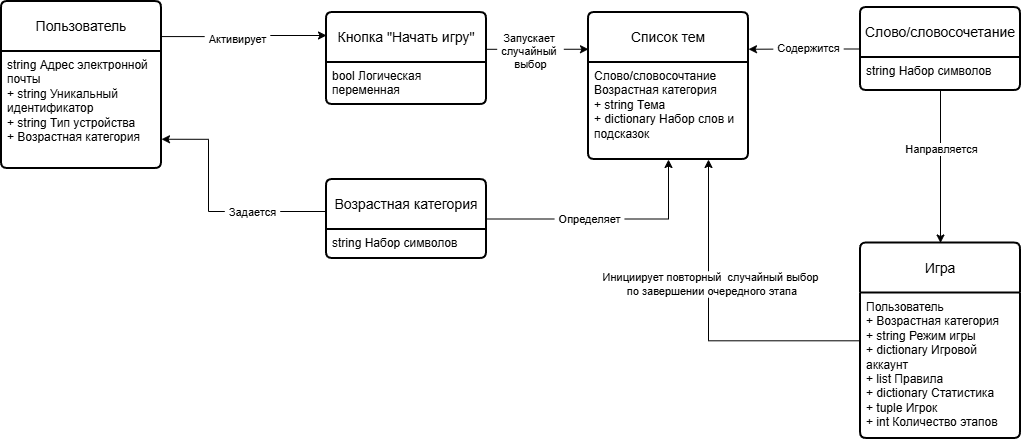

The diagram above was exported from draw.io. Its source (the exported page's mxGraphModel, read from the mxfile embedded in the PNG):
<mxGraphModel dx="1814" dy="784" grid="0" gridSize="10" guides="1" tooltips="1" connect="1" arrows="1" fold="1" page="0" pageScale="1" pageWidth="827" pageHeight="1169" math="0" shadow="0">
  <root>
    <mxCell id="0" />
    <mxCell id="1" parent="0" />
    <mxCell id="2" edge="1" parent="1" source="4" style="edgeStyle=orthogonalEdgeStyle;rounded=0;orthogonalLoop=1;jettySize=auto;html=1;entryX=0;entryY=0.25;entryDx=0;entryDy=0;defaultLabelBackgroundColor=page;labelPadding=0 4;exitX=0.981;exitY=0.21;exitDx=0;exitDy=0;exitPerimeter=0;" target="20">
      <mxGeometry relative="1" as="geometry" />
    </mxCell>
    <mxCell id="3" connectable="0" parent="2" style="edgeLabel;html=1;align=center;verticalAlign=middle;resizable=0;points=[];inheritText=1;defaultLabelBackgroundColor=page;labelPadding=0 4;" value="Активирует" vertex="1">
      <mxGeometry relative="1" x="-0.061" y="-2" as="geometry">
        <mxPoint as="offset" />
      </mxGeometry>
    </mxCell>
    <mxCell id="4" parent="1" style="swimlane;childLayout=stackLayout;horizontal=1;startSize=50;horizontalStack=0;rounded=1;fontSize=14;fontStyle=0;strokeWidth=2;resizeParent=0;resizeLast=1;shadow=0;dashed=0;align=center;arcSize=4;whiteSpace=wrap;html=1;" value="Пользователь" vertex="1">
      <mxGeometry height="167" width="160" x="-71" y="321" as="geometry" />
    </mxCell>
    <mxCell id="5" parent="4" style="align=left;strokeColor=none;fillColor=none;spacingLeft=4;spacingRight=4;fontSize=12;verticalAlign=top;rotatable=0;part=1;html=1;whiteSpace=wrap;" value="string Адрес электронной почты&lt;br&gt;+ string Уникальный идентификатор&lt;br&gt;+ string Тип устройства&lt;div&gt;+ Возрастная категория&lt;/div&gt;" vertex="1">
      <mxGeometry height="117" width="160" y="50" as="geometry" />
    </mxCell>
    <mxCell id="6" edge="1" parent="1" source="8" style="edgeStyle=orthogonalEdgeStyle;rounded=0;orthogonalLoop=1;jettySize=auto;html=1;entryX=0.75;entryY=1;entryDx=0;entryDy=0;defaultLabelBackgroundColor=page;labelPadding=0 4;" target="11">
      <mxGeometry relative="1" as="geometry" />
    </mxCell>
    <mxCell id="7" connectable="0" parent="6" style="edgeLabel;html=1;align=center;verticalAlign=middle;resizable=0;points=[];inheritText=1;defaultLabelBackgroundColor=page;labelPadding=0 4;" value="Инициирует повторный&amp;nbsp; случайный выбор&lt;div&gt;&amp;nbsp;по завершении очередного этапа&lt;/div&gt;" vertex="1">
      <mxGeometry relative="1" x="0.1479" y="2" as="geometry">
        <mxPoint x="3" y="-18" as="offset" />
      </mxGeometry>
    </mxCell>
    <mxCell id="8" parent="1" style="swimlane;childLayout=stackLayout;horizontal=1;startSize=50;horizontalStack=0;rounded=1;fontSize=14;fontStyle=0;strokeWidth=2;resizeParent=0;resizeLast=1;shadow=0;dashed=0;align=center;arcSize=4;whiteSpace=wrap;html=1;" value="Игра" vertex="1">
      <mxGeometry height="195.5" width="160" x="788" y="562.5" as="geometry" />
    </mxCell>
    <mxCell id="9" parent="8" style="align=left;strokeColor=none;fillColor=none;spacingLeft=4;spacingRight=4;fontSize=12;verticalAlign=top;rotatable=0;part=1;html=1;whiteSpace=wrap;" value="Пользователь&lt;div&gt;&lt;div&gt;+ Возрастная категория&lt;/div&gt;&lt;div&gt;+ string Режим игры&lt;/div&gt;&lt;div&gt;+ dictionary Игровой аккаунт&lt;/div&gt;&lt;div&gt;+ list Правила&lt;/div&gt;&lt;div&gt;+ dictionary Статистика&lt;/div&gt;&lt;div&gt;&lt;span style=&quot;background-color: transparent; color: light-dark(#000000, var(--ge-light-color, #ffffff));&quot;&gt;+ tuple Игрок&lt;/span&gt;&lt;/div&gt;&lt;div&gt;&lt;span style=&quot;background-color: transparent; color: light-dark(#000000, var(--ge-light-color, #ffffff));&quot;&gt;+ int Количество этапов&lt;/span&gt;&lt;/div&gt;&lt;div&gt;&lt;br&gt;&lt;/div&gt;&lt;/div&gt;" vertex="1">
      <mxGeometry height="145.5" width="160" y="50" as="geometry" />
    </mxCell>
    <mxCell id="10" parent="1" style="swimlane;childLayout=stackLayout;horizontal=1;startSize=50;horizontalStack=0;rounded=1;fontSize=14;fontStyle=0;strokeWidth=2;resizeParent=0;resizeLast=1;shadow=0;dashed=0;align=center;arcSize=4;whiteSpace=wrap;html=1;" value="Список тем" vertex="1">
      <mxGeometry height="147" width="160" x="516" y="332" as="geometry" />
    </mxCell>
    <mxCell id="11" parent="10" style="align=left;strokeColor=none;fillColor=none;spacingLeft=4;spacingRight=4;fontSize=12;verticalAlign=top;rotatable=0;part=1;html=1;whiteSpace=wrap;" value="&lt;div&gt;Слово/словосочтание&lt;/div&gt;Возрастная категория&lt;div&gt;+ string Тема&lt;/div&gt;&lt;div&gt;+ dictionary Набор слов и подсказок&lt;/div&gt;&lt;div&gt;&lt;br&gt;&lt;/div&gt;" vertex="1">
      <mxGeometry height="97" width="160" y="50" as="geometry" />
    </mxCell>
    <mxCell id="12" edge="1" parent="1" source="16" style="edgeStyle=orthogonalEdgeStyle;rounded=0;orthogonalLoop=1;jettySize=auto;html=1;entryX=0.5;entryY=1;entryDx=0;entryDy=0;defaultLabelBackgroundColor=page;labelPadding=0 4;" target="11">
      <mxGeometry relative="1" as="geometry" />
    </mxCell>
    <mxCell id="13" connectable="0" parent="12" style="edgeLabel;html=1;align=center;verticalAlign=middle;resizable=0;points=[];inheritText=1;defaultLabelBackgroundColor=page;labelPadding=0 4;" value="Определяет" vertex="1">
      <mxGeometry relative="1" x="-0.0476" as="geometry">
        <mxPoint x="-13" as="offset" />
      </mxGeometry>
    </mxCell>
    <mxCell id="14" edge="1" parent="1" source="16" style="edgeStyle=orthogonalEdgeStyle;rounded=0;orthogonalLoop=1;jettySize=auto;html=1;entryX=1;entryY=0.75;entryDx=0;entryDy=0;defaultLabelBackgroundColor=page;labelPadding=0 4;" target="5">
      <mxGeometry relative="1" as="geometry">
        <Array as="points">
          <mxPoint x="136" y="531" />
          <mxPoint x="136" y="458.8" />
        </Array>
      </mxGeometry>
    </mxCell>
    <mxCell id="15" connectable="0" parent="14" style="edgeLabel;html=1;align=center;verticalAlign=middle;resizable=0;points=[];inheritText=1;defaultLabelBackgroundColor=page;labelPadding=0 4;" value="Задается" vertex="1">
      <mxGeometry relative="1" x="-0.7049" as="geometry">
        <mxPoint x="-40" as="offset" />
      </mxGeometry>
    </mxCell>
    <mxCell id="16" parent="1" style="swimlane;childLayout=stackLayout;horizontal=1;startSize=50;horizontalStack=0;rounded=1;fontSize=14;fontStyle=0;strokeWidth=2;resizeParent=0;resizeLast=1;shadow=0;dashed=0;align=center;arcSize=4;whiteSpace=wrap;html=1;" value="Возрастная категория" vertex="1">
      <mxGeometry height="79" width="160" x="254" y="499" as="geometry" />
    </mxCell>
    <mxCell id="17" parent="16" style="align=left;strokeColor=none;fillColor=none;spacingLeft=4;spacingRight=4;fontSize=12;verticalAlign=top;rotatable=0;part=1;html=1;whiteSpace=wrap;" value="string Набор символов&lt;div&gt;&lt;br&gt;&lt;/div&gt;&lt;div&gt;&lt;br&gt;&lt;div&gt;&lt;br&gt;&lt;/div&gt;&lt;/div&gt;" vertex="1">
      <mxGeometry height="29" width="160" y="50" as="geometry" />
    </mxCell>
    <mxCell id="18" edge="1" parent="1" source="20" style="edgeStyle=orthogonalEdgeStyle;rounded=0;orthogonalLoop=1;jettySize=auto;html=1;entryX=0;entryY=0.25;entryDx=0;entryDy=0;defaultLabelBackgroundColor=page;labelPadding=0 4;" target="10">
      <mxGeometry relative="1" as="geometry">
        <Array as="points">
          <mxPoint x="443" y="368.75" />
          <mxPoint x="443" y="368.75" />
        </Array>
      </mxGeometry>
    </mxCell>
    <mxCell id="19" connectable="0" parent="18" style="edgeLabel;html=1;align=center;verticalAlign=middle;resizable=0;points=[];inheritText=1;defaultLabelBackgroundColor=page;labelPadding=0 4;" value="Запускает&amp;nbsp;&lt;div&gt;случайный&amp;nbsp;&lt;/div&gt;&lt;div&gt;выбор&lt;/div&gt;" vertex="1">
      <mxGeometry relative="1" x="-0.1569" y="-2" as="geometry">
        <mxPoint as="offset" />
      </mxGeometry>
    </mxCell>
    <mxCell id="20" parent="1" style="swimlane;childLayout=stackLayout;horizontal=1;startSize=50;horizontalStack=0;rounded=1;fontSize=14;fontStyle=0;strokeWidth=2;resizeParent=0;resizeLast=1;shadow=0;dashed=0;align=center;arcSize=4;whiteSpace=wrap;html=1;" value="Кнопка &quot;Начать игру&quot;" vertex="1">
      <mxGeometry height="92" width="160" x="254" y="332" as="geometry" />
    </mxCell>
    <mxCell id="21" parent="20" style="align=left;strokeColor=none;fillColor=none;spacingLeft=4;spacingRight=4;fontSize=12;verticalAlign=top;rotatable=0;part=1;html=1;whiteSpace=wrap;" value="bool Логическая переменная" vertex="1">
      <mxGeometry height="42" width="160" y="50" as="geometry" />
    </mxCell>
    <mxCell id="22" edge="1" parent="1" source="26" style="edgeStyle=orthogonalEdgeStyle;rounded=0;orthogonalLoop=1;jettySize=auto;html=1;entryX=1;entryY=0.25;entryDx=0;entryDy=0;defaultLabelBackgroundColor=page;labelPadding=0 4;exitX=0;exitY=0.5;exitDx=0;exitDy=0;" target="10">
      <mxGeometry relative="1" x="-0.006" as="geometry" />
    </mxCell>
    <mxCell id="23" connectable="0" parent="22" style="edgeLabel;html=1;align=center;verticalAlign=middle;resizable=0;points=[];inheritText=1;defaultLabelBackgroundColor=page;labelPadding=0 4;" value="Содержится" vertex="1">
      <mxGeometry relative="1" x="-0.2164" y="-3" as="geometry">
        <mxPoint x="-9" y="2" as="offset" />
      </mxGeometry>
    </mxCell>
    <mxCell id="24" edge="1" parent="1" source="26" style="edgeStyle=orthogonalEdgeStyle;rounded=0;orthogonalLoop=1;jettySize=auto;html=1;defaultLabelBackgroundColor=page;labelPadding=0 4;" target="8">
      <mxGeometry relative="1" as="geometry" />
    </mxCell>
    <mxCell id="25" connectable="0" parent="24" style="edgeLabel;html=1;align=center;verticalAlign=middle;resizable=0;points=[];inheritText=1;defaultLabelBackgroundColor=page;labelPadding=0 4;" value="Направляется" vertex="1">
      <mxGeometry relative="1" x="-0.2393" as="geometry">
        <mxPoint as="offset" />
      </mxGeometry>
    </mxCell>
    <mxCell id="26" parent="1" style="swimlane;childLayout=stackLayout;horizontal=1;startSize=50;horizontalStack=0;rounded=1;fontSize=14;fontStyle=0;strokeWidth=2;resizeParent=0;resizeLast=1;shadow=0;dashed=0;align=center;arcSize=4;whiteSpace=wrap;html=1;" value="Слово/словосочетание" vertex="1">
      <mxGeometry height="83" width="160" x="788" y="327" as="geometry" />
    </mxCell>
    <mxCell id="27" parent="26" style="align=left;strokeColor=none;fillColor=none;spacingLeft=4;spacingRight=4;fontSize=12;verticalAlign=top;rotatable=0;part=1;html=1;whiteSpace=wrap;" value="string Набор символов" vertex="1">
      <mxGeometry height="33" width="160" y="50" as="geometry" />
    </mxCell>
  </root>
</mxGraphModel>